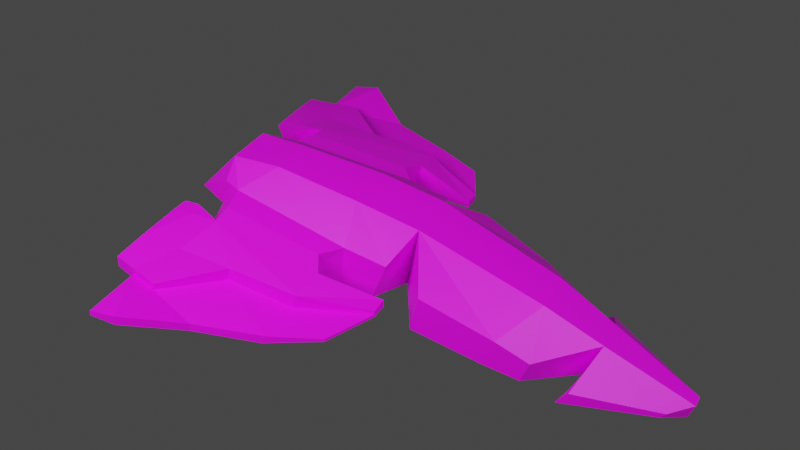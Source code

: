 # Source: mark1.blend  (saved by Blender 2.83.19; exported with 4.5.12 LTS)
import bpy
from mathutils import Matrix  # noqa: F401  (used for matrix-valued properties, if any)

bpy.ops.wm.read_factory_settings(use_empty=True)
scene = bpy.context.scene
scene.name = 'Scene'

# ---- collections
col_collection = bpy.data.collections.new('Collection'); scene.collection.children.link(col_collection)

# ---- images (referenced by path relative to the original .blend; pixels are not part of the script)
import os
ASSET_DIR = os.environ.get("B2B_ASSET_DIR", "")  # directory of the original .blend (textures are referenced by path, not embedded)
HERE = os.path.dirname(os.path.abspath(__file__))  # packed textures are extracted next to this script under _unpacked/

def load_image(name, relpath, width, height, colorspace="sRGB"):
    """Load a texture the original file referenced (path relative to the .blend, or extracted next to this script)."""
    p = next((c for c in (os.path.join(HERE, relpath), os.path.join(ASSET_DIR, relpath)) if relpath and os.path.exists(c)), "")
    if p:
        img = bpy.data.images.load(p, check_existing=True)
        img.name = name
    else:  # same state as the original file: an image datablock whose file is absent (Cycles renders it pink)
        img = bpy.data.images.new(name, width, height)
        img.source = "FILE"
        img.filepath = "//" + (relpath or name)
    img.colorspace_settings.name = colorspace
    return img
img_palette_png = load_image('palette.png', 'palette.png', 1024, 1024, 'sRGB')

# ---- materials (node trees are filled in below, after node groups)
mat_material = bpy.data.materials.new('Material')

# ---- material node trees
mat_material.use_nodes = True; mat_material.node_tree.nodes.clear()
_N = mat_material.node_tree.nodes; _L = mat_material.node_tree.links
n0 = _N.new('ShaderNodeOutputMaterial'); n0.name = 'Material Output'; n0.location = (300, 300)
n1 = _N.new('ShaderNodeBsdfPrincipled'); n1.name = 'Principled BSDF'; n1.location = (10, 300)
n1.distribution = 'GGX'
n1.subsurface_method = 'BURLEY'
n1.inputs[3].default_value = 1.45
n1.inputs[27].default_value = (0.0, 0.0, 0.0, 1.0)
n1.inputs[28].default_value = 1.0
n2 = _N.new('ShaderNodeTexImage'); n2.name = 'Image Texture'; n2.location = (-346, 270)
n2.image = img_palette_png
_L.new(n1.outputs[0], n0.inputs[0])
_L.new(n2.outputs[0], n1.inputs[0])
n0.is_active_output = True

# ---- world
world_world = bpy.data.worlds.new('World'); scene.world = world_world
world_world.use_nodes = True; world_world.node_tree.nodes.clear()
_N = world_world.node_tree.nodes; _L = world_world.node_tree.links
n0 = _N.new('ShaderNodeOutputWorld'); n0.name = 'World Output'; n0.location = (300, 300)
n1 = _N.new('ShaderNodeBackground'); n1.name = 'Background'; n1.location = (10, 300)
n1.inputs[0].default_value = (0.05088, 0.05088, 0.05088, 1.0)
_L.new(n1.outputs[0], n0.inputs[0])
n0.is_active_output = True
world_world.color = (0.05088, 0.05088, 0.05088)
world_world.use_sun_shadow = False
world_world.sun_shadow_jitter_overblur = 0.0

# ---- cameras
cam_camera = bpy.data.cameras.new('Camera')

# ---- lights
light_area = bpy.data.lights.new('Area', 'AREA')
light_area.transmission_factor = 0.0
light_area.energy = 471.2
light_area.shadow_soft_size = 1.0
light_area.shadow_maximum_resolution = 0.006
light_area.use_absolute_resolution = True
light_area.size = 1.0
light_area.size_y = 1.0
light_area_001 = bpy.data.lights.new('Area.001', 'AREA')
light_area_001.transmission_factor = 0.0
light_area_001.energy = 1021.0
light_area_001.shadow_soft_size = 1.0
light_area_001.shadow_maximum_resolution = 0.006
light_area_001.use_absolute_resolution = True
light_area_001.size = 1.0
light_area_001.size_y = 1.0

# ---- meshes
me_cube = bpy.data.meshes.new('Cube')
me_cube.from_pydata([(-1.0, -1.0, -1.0), (-1.0, -1.0, 1.0), (-1.0, 1.0, -1.0), (-1.0, 1.0, 1.0), (-0.8321, 4.917, 0.357), (-0.8321, 4.689, -1.291), (-0.6212, 6.761, -0.1854), (-0.6212, 6.591, -1.416), (-0.2468, 9.557, -0.9837), (-0.2468, 9.489, -1.473), (-0.8417, -3.476, -0.8756), (-0.8417, -3.668, 0.7969), (-0.9157, -6.097, -1.035), (-0.9157, -5.116, 0.5125), (0.0, 1.0, -1.0), (0.0, 1.0, 1.0), (0.0, -1.0, -1.0), (0.0, -1.0, 1.0), (0.0, 4.689, -1.291), (0.0, 4.917, 0.357), (0.0, 6.591, -1.416), (0.0, 6.761, -0.1854), (0.0, 9.489, -1.473), (0.0, 9.557, -0.9837), (0.0, -3.476, -0.8756), (0.0, -3.668, 0.7969), (0.0, -6.097, -1.035), (0.0, -5.116, 0.5125), (-2.297, 6.472, -1.079), (-2.443, 6.232, -1.486), (-0.9238, 8.96, -1.222), (-0.9818, 8.865, -1.384), (-2.811, 1.914, 0.03526), (-2.832, 1.877, -1.139), (-2.474, 4.188, -0.4185), (-2.506, 4.024, -1.382), (-2.24, 5.249, -0.7735), (-2.264, 5.126, -1.493), (-2.461, 0.479, -0.9995), (-2.558, -0.5487, -0.989), (-2.45, -0.6027, 0.2604), (-2.412, 0.693, 0.2617), (-1.644, -5.044, -0.881), (-1.982, -4.402, 0.1167), (-1.175, -6.011, -0.9055), (-1.712, -4.946, 0.05432), (-3.256, -1.169, -0.9161), (-3.164, -1.084, 0.1564), (-2.658, -4.795, -0.8305), (-2.907, -4.237, 0.02317), (-3.831, -0.8712, -0.964), (-3.854, -0.7459, 0.04145), (-3.517, -4.889, -0.8677), (-3.578, -4.24, -0.1054), (-5.022, -0.9798, -0.9836), (-5.011, -0.828, -0.154), (-5.096, -2.933, -1.046), (-5.083, -2.932, -0.3251), (-3.367, 1.159, -0.3602), (-3.38, 1.12, -0.1348), (-3.998, 1.159, -0.3604), (-4.005, 1.1, -0.2108), (-3.533, -5.476, -1.021), (-3.577, -5.646, -0.402), (-5.167, -5.676, -1.202), (-5.134, -5.786, -0.6023), (-3.272, -5.139, -0.8578), (-3.055, -5.153, -0.2552), (-3.31, -5.463, -0.9583), (-3.069, -5.6, -0.3617), (-6.833, -4.391, -1.1), (-6.848, -4.392, -0.701), (-6.372, -5.867, -1.179), (-6.353, -5.925, -0.8463), (-1.0, 1.0, -0.1181), (-0.6212, 6.666, -0.8734), (-0.2468, 9.519, -1.257), (-0.9157, -5.664, -0.3524), (0.0, -5.664, -0.3524), (0.0, 9.519, -1.257), (-2.378, 6.338, -1.306), (-0.9562, 8.907, -1.313), (-2.823, 1.893, -0.6214), (-2.492, 4.096, -0.9572), (-2.254, 5.18, -1.176), (-2.51, -0.5725, -0.4381), (-2.44, 0.5734, -0.4434), (-1.793, -4.761, -0.4411), (-1.412, -5.541, -0.4823), (-3.216, -1.132, -0.4432), (-2.767, -4.549, -0.4541), (-3.841, -0.8159, -0.5207), (-3.544, -4.603, -0.5316), (-5.018, -0.9129, -0.6178), (-5.09, -2.933, -0.7279), (-3.373, 1.142, -0.2609), (-4.015, 1.111, -0.2499), (-3.553, -5.551, -0.7483), (-5.152, -5.725, -0.9375), (-3.176, -5.146, -0.5921), (-3.203, -5.523, -0.6952), (-6.84, -4.391, -0.9241), (-6.363, -5.893, -1.032), (-5.112, -4.54, -0.4813), (-3.578, -5.032, -0.2725), (-5.136, -4.479, -1.134), (-3.526, -5.22, -0.9544), (-3.063, -5.405, -0.3152), (-3.293, -5.322, -0.9144), (-6.58, -5.219, -0.8144), (-6.573, -5.223, -1.145), (-6.582, -5.207, -0.9481), (-3.192, -5.358, -0.6502), (-6.663, -0.9824, -0.9494), (-7.43, -2.838, -1.145), (-5.794, 0.4814, -0.5475), (-8.829, -4.395, -0.9833), (-6.613, -0.9261, -0.6904), (-7.405, -2.856, -0.9126), (-5.792, 0.4675, -0.4663), (-8.828, -4.443, -0.703), (-8.8, -5.236, -1.164), (-8.795, -5.251, -1.005), (-5.011, -0.8271, -0.1888), (-5.081, -2.929, -0.3598), (-3.996, 1.145, -0.2793), (-3.992, 1.127, -0.1764), (-6.846, -4.388, -0.7356), (-5.091, -2.935, -0.6932), (-6.841, -4.393, -0.8894), (-5.019, -0.9158, -0.5831), (-6.569, -5.255, -0.7829), (-6.571, -5.237, -0.9851)], [], [(77, 13, 45, 88), (17, 1, 11, 25), (15, 3, 1, 17), (14, 2, 5, 18), (7, 5, 35, 37), (18, 5, 7, 20), (74, 3, 32, 82), (6, 8, 30, 28), (20, 7, 9, 22), (25, 11, 13, 27), (1, 3, 41, 40), (78, 27, 13, 77), (13, 11, 43, 45), (10, 24, 26, 12), (76, 8, 23, 79), (6, 21, 23, 8), (4, 19, 21, 6), (0, 16, 24, 10), (3, 15, 19, 4), (2, 14, 16, 0), (80, 28, 30, 81), (76, 9, 31, 81), (75, 6, 28, 80), (9, 7, 29, 31), (82, 32, 34, 83), (83, 34, 36, 84), (75, 7, 37, 84), (5, 2, 33, 35), (4, 6, 36, 34), (3, 4, 34, 32), (85, 40, 41, 86), (87, 43, 49, 90), (87, 42, 44, 88), (2, 0, 39, 38), (11, 1, 40, 43), (10, 12, 44, 42), (74, 2, 38, 86), (0, 10, 42, 39), (49, 47, 51, 53), (43, 40, 47, 49), (85, 39, 46, 89), (39, 42, 48, 46), (53, 51, 55, 57), (89, 46, 50, 91), (46, 48, 52, 50), (90, 49, 53, 92), (93, 125, 119, 117), (130, 123, 61, 96), (50, 52, 56, 54), (104, 103, 65, 63), (95, 58, 60, 125), (91, 50, 58, 95), (50, 54, 60, 58), (55, 51, 59, 126), (97, 63, 65, 98), (98, 65, 73, 102), (92, 53, 67, 99), (105, 106, 62, 64), (112, 107, 69, 100), (97, 62, 68, 100), (106, 52, 66, 108), (104, 63, 69, 107), (132, 110, 72, 102), (105, 64, 72, 110), (103, 57, 71, 131), (132, 101, 120, 122), (124, 128, 129, 127), (131, 132, 102, 73), (63, 97, 100, 69), (108, 112, 100, 68), (52, 92, 99, 66), (64, 98, 102, 72), (62, 97, 98, 64), (51, 91, 95, 59), (59, 95, 125, 126), (54, 56, 114, 113), (123, 130, 128, 124), (48, 90, 92, 52), (47, 89, 91, 51), (40, 85, 89, 47), (3, 74, 86, 41), (43, 87, 88, 45), (42, 87, 90, 48), (39, 85, 86, 38), (6, 75, 84, 36), (35, 83, 84, 37), (33, 82, 83, 35), (7, 75, 80, 29), (8, 76, 81, 30), (29, 80, 81, 31), (9, 76, 79, 22), (26, 78, 77, 12), (2, 74, 82, 33), (12, 77, 88, 44), (66, 99, 112, 108), (127, 129, 111, 109), (65, 103, 131, 73), (56, 105, 110, 70), (60, 54, 113, 115), (53, 104, 107, 67), (62, 106, 108, 68), (99, 67, 107, 112), (56, 52, 106, 105), (53, 57, 103, 104), (117, 113, 114, 118), (118, 114, 116, 120), (113, 117, 119, 115), (120, 116, 121, 122), (56, 70, 116, 114), (125, 60, 115, 119), (94, 93, 117, 118), (101, 94, 118, 120), (70, 110, 121, 116), (110, 132, 122, 121), (123, 124, 57, 55), (96, 61, 126, 125), (61, 123, 55, 126), (124, 127, 71, 57), (129, 128, 94, 101), (130, 96, 125, 93), (128, 130, 93, 94), (127, 109, 131, 71), (111, 129, 101, 132), (109, 111, 132, 131)])
_uv = me_cube.uv_layers.new(name='UVMap')
_uv.uv.foreach_set('vector', [0.9219, 0.9219, 0.9219, 0.9219, 0.9219, 0.9219, 0.9219, 0.9219, 0.8145, 0.9551, 0.8145, 0.9551, 0.8145, 0.9551, 0.8145, 0.9551, 0.8145, 0.9551, 0.8145, 0.9551, 0.8145, 0.9551, 0.8145, 0.9551, 0.8145, 0.9551, 0.8145, 0.9551, 0.8145, 0.9551, 0.8145, 0.9551, 0.8145, 0.9492, 0.8145, 0.9492, 0.8145, 0.9492, 0.8145, 0.9492, 0.8145, 0.9551, 0.8145, 0.9551, 0.8145, 0.9551, 0.8145, 0.9551, 0.8145, 0.9492, 0.8145, 0.9492, 0.8145, 0.9492, 0.8145, 0.9492, 0.8145, 0.9414, 0.8145, 0.9414, 0.8145, 0.9414, 0.8145, 0.9414, 0.8145, 0.9551, 0.8145, 0.9551, 0.8145, 0.9551, 0.8145, 0.9551, 0.8145, 0.9551, 0.8145, 0.9551, 0.8145, 0.9551, 0.8145, 0.9551, 0.9219, 0.9219, 0.9219, 0.9219, 0.9219, 0.9219, 0.9219, 0.9219, 0.8145, 0.9551, 0.8145, 0.9551, 0.8145, 0.9551, 0.8145, 0.9551, 0.9219, 0.9219, 0.9219, 0.9219, 0.9219, 0.9219, 0.9219, 0.9219, 0.8145, 0.9551, 0.8145, 0.9551, 0.8145, 0.9551, 0.8145, 0.9551, 0.8145, 0.9551, 0.8145, 0.9551, 0.8145, 0.9551, 0.8145, 0.9551, 0.8145, 0.9551, 0.8145, 0.9551, 0.8145, 0.9551, 0.8145, 0.9551, 0.8145, 0.9551, 0.8145, 0.9551, 0.8145, 0.9551, 0.8145, 0.9551, 0.8145, 0.9551, 0.8145, 0.9551, 0.8145, 0.9551, 0.8145, 0.9551, 0.8145, 0.9551, 0.8145, 0.9551, 0.8145, 0.9551, 0.8145, 0.9551, 0.8145, 0.9551, 0.8145, 0.9551, 0.8145, 0.9551, 0.8145, 0.9551, 0.9219, 0.9219, 0.9219, 0.9219, 0.9219, 0.9219, 0.9219, 0.9219, 0.9219, 0.9219, 0.9219, 0.9219, 0.9219, 0.9219, 0.9219, 0.9219, 0.9219, 0.9219, 0.9219, 0.9219, 0.9219, 0.9219, 0.9219, 0.9219, 0.8145, 0.9414, 0.8145, 0.9414, 0.8145, 0.9414, 0.8145, 0.9414, 0.9219, 0.9219, 0.9219, 0.9219, 0.9219, 0.9219, 0.9219, 0.9219, 0.9219, 0.9219, 0.9219, 0.9219, 0.9219, 0.9219, 0.9219, 0.9219, 0.8145, 0.9492, 0.8145, 0.9492, 0.8145, 0.9492, 0.8145, 0.9492, 0.8145, 0.9492, 0.8145, 0.9492, 0.8145, 0.9492, 0.8145, 0.9492, 0.8145, 0.9492, 0.8145, 0.9492, 0.8145, 0.9492, 0.8145, 0.9492, 0.8145, 0.9492, 0.8145, 0.9492, 0.8145, 0.9492, 0.8145, 0.9492, 0.9219, 0.9219, 0.9219, 0.9219, 0.9219, 0.9219, 0.9219, 0.9219, 0.4453, 0.6992, 0.4453, 0.6992, 0.4453, 0.6992, 0.4453, 0.6992, 0.9219, 0.9219, 0.9219, 0.9219, 0.9219, 0.9219, 0.9219, 0.9219, 0.9219, 0.9219, 0.9219, 0.9219, 0.9219, 0.9219, 0.9219, 0.9219, 0.9219, 0.9219, 0.9219, 0.9219, 0.9219, 0.9219, 0.9219, 0.9219, 0.9219, 0.9219, 0.9219, 0.9219, 0.9219, 0.9219, 0.9219, 0.9219, 0.9219, 0.9219, 0.9219, 0.9219, 0.9219, 0.9219, 0.9219, 0.9219, 0.9219, 0.9219, 0.9219, 0.9219, 0.9219, 0.9219, 0.9219, 0.9219, 0.4453, 0.6992, 0.4453, 0.6992, 0.4453, 0.6992, 0.4453, 0.6992, 0.4453, 0.6992, 0.4453, 0.6992, 0.4453, 0.6992, 0.4453, 0.6992, 0.4453, 0.6992, 0.4453, 0.6992, 0.4453, 0.6992, 0.4453, 0.6992, 0.4453, 0.6992, 0.4453, 0.6992, 0.4453, 0.6992, 0.4453, 0.6992, 0.9219, 0.9219, 0.9219, 0.9219, 0.9219, 0.9219, 0.9219, 0.9219, 0.4453, 0.6992, 0.4453, 0.6992, 0.4453, 0.6992, 0.4453, 0.6992, 0.4453, 0.6992, 0.4453, 0.6992, 0.4453, 0.6992, 0.4453, 0.6992, 0.4453, 0.6992, 0.4453, 0.6992, 0.4453, 0.6992, 0.4453, 0.6992, 0.9219, 0.9219, 0.9219, 0.9219, 0.9219, 0.9219, 0.9219, 0.9219, 0.3125, 0.6816, 0.3125, 0.6816, 0.3125, 0.6816, 0.3125, 0.6816, 0.9219, 0.9219, 0.9219, 0.9219, 0.9219, 0.9219, 0.9219, 0.9219, 0.9219, 0.9219, 0.9219, 0.9219, 0.9219, 0.9219, 0.9219, 0.9219, 0.9219, 0.9219, 0.9219, 0.9219, 0.9219, 0.9219, 0.9219, 0.9219, 0.9219, 0.9219, 0.9219, 0.9219, 0.9219, 0.9219, 0.9219, 0.9219, 0.9219, 0.9219, 0.9219, 0.9219, 0.9219, 0.9219, 0.9219, 0.9219, 0.9219, 0.9219, 0.9219, 0.9219, 0.9219, 0.9219, 0.9219, 0.9219, 0.9219, 0.9219, 0.9219, 0.9219, 0.9219, 0.9219, 0.9219, 0.9219, 0.9219, 0.9219, 0.9219, 0.9219, 0.9219, 0.9219, 0.9219, 0.9219, 0.9219, 0.9219, 0.9219, 0.9219, 0.9219, 0.9219, 0.9219, 0.9219, 0.9219, 0.9219, 0.9219, 0.9219, 0.9219, 0.9219, 0.9219, 0.9219, 0.9219, 0.9219, 0.9219, 0.9219, 0.9219, 0.9219, 0.9219, 0.9219, 0.9219, 0.9219, 0.9219, 0.9219, 0.9219, 0.9219, 0.9219, 0.9219, 0.9219, 0.9219, 0.9219, 0.9219, 0.9219, 0.9219, 0.9219, 0.9219, 0.9219, 0.9219, 0.9219, 0.9219, 0.9219, 0.9219, 0.9219, 0.9219, 0.9219, 0.9219, 0.9219, 0.9219, 0.9219, 0.9219, 0.9219, 0.9219, 0.9219, 0.9219, 0.9219, 0.9219, 0.9219, 0.9219, 0.9219, 0.9219, 0.9219, 0.9219, 0.9219, 0.9219, 0.9219, 0.9219, 0.9219, 0.9219, 0.9219, 0.9219, 0.9219, 0.9219, 0.9219, 0.9219, 0.9219, 0.9219, 0.3125, 0.6816, 0.3125, 0.6816, 0.3125, 0.6816, 0.3125, 0.6816, 0.9219, 0.9219, 0.9219, 0.9219, 0.9219, 0.9219, 0.9219, 0.9219, 0.9219, 0.9219, 0.9219, 0.9219, 0.9219, 0.9219, 0.9219, 0.9219, 0.9219, 0.9219, 0.9219, 0.9219, 0.9219, 0.9219, 0.9219, 0.9219, 0.9219, 0.9219, 0.9219, 0.9219, 0.9219, 0.9219, 0.9219, 0.9219, 0.9219, 0.9219, 0.9219, 0.9219, 0.9219, 0.9219, 0.9219, 0.9219, 0.9219, 0.9219, 0.9219, 0.9219, 0.9219, 0.9219, 0.9219, 0.9219, 0.9219, 0.9219, 0.9219, 0.9219, 0.9219, 0.9219, 0.9219, 0.9219, 0.9219, 0.9219, 0.9219, 0.9219, 0.9219, 0.9219, 0.9219, 0.9219, 0.9219, 0.9219, 0.9219, 0.9219, 0.9219, 0.9219, 0.9219, 0.9219, 0.3125, 0.6816, 0.3125, 0.6816, 0.3125, 0.6816, 0.3125, 0.6816, 0.4453, 0.6992, 0.4453, 0.6992, 0.4453, 0.6992, 0.4453, 0.6992, 0.4453, 0.6992, 0.4453, 0.6992, 0.4453, 0.6992, 0.4453, 0.6992, 0.4453, 0.6992, 0.4453, 0.6992, 0.4453, 0.6992, 0.4453, 0.6992, 0.9219, 0.9219, 0.9219, 0.9219, 0.9219, 0.9219, 0.9219, 0.9219, 0.9219, 0.9219, 0.9219, 0.9219, 0.9219, 0.9219, 0.9219, 0.9219, 0.4453, 0.6992, 0.4453, 0.6992, 0.4453, 0.6992, 0.4453, 0.6992, 0.9219, 0.9219, 0.9219, 0.9219, 0.9219, 0.9219, 0.9219, 0.9219, 0.8145, 0.9492, 0.8145, 0.9492, 0.8145, 0.9492, 0.8145, 0.9492, 0.9219, 0.9219, 0.9219, 0.9219, 0.9219, 0.9219, 0.9219, 0.9219, 0.9219, 0.9219, 0.9219, 0.9219, 0.9219, 0.9219, 0.9219, 0.9219, 0.9219, 0.9219, 0.9219, 0.9219, 0.9219, 0.9219, 0.9219, 0.9219, 0.9219, 0.9219, 0.9219, 0.9219, 0.9219, 0.9219, 0.9219, 0.9219, 0.9219, 0.9219, 0.9219, 0.9219, 0.9219, 0.9219, 0.9219, 0.9219, 0.8145, 0.9551, 0.8145, 0.9551, 0.8145, 0.9551, 0.8145, 0.9551, 0.8145, 0.9551, 0.8145, 0.9551, 0.8145, 0.9551, 0.8145, 0.9551, 0.8145, 0.9492, 0.8145, 0.9492, 0.8145, 0.9492, 0.8145, 0.9492, 0.9219, 0.9219, 0.9219, 0.9219, 0.9219, 0.9219, 0.9219, 0.9219, 0.9219, 0.9219, 0.9219, 0.9219, 0.9219, 0.9219, 0.9219, 0.9219, 0.3125, 0.6816, 0.3125, 0.6816, 0.3125, 0.6816, 0.3125, 0.6816, 0.9219, 0.9219, 0.9219, 0.9219, 0.9219, 0.9219, 0.9219, 0.9219, 0.9219, 0.9219, 0.9219, 0.9219, 0.9219, 0.9219, 0.9219, 0.9219, 0.9219, 0.9219, 0.9219, 0.9219, 0.9219, 0.9219, 0.9219, 0.9219, 0.9219, 0.9219, 0.9219, 0.9219, 0.9219, 0.9219, 0.9219, 0.9219, 0.9219, 0.9219, 0.9219, 0.9219, 0.9219, 0.9219, 0.9219, 0.9219, 0.9219, 0.9219, 0.9219, 0.9219, 0.9219, 0.9219, 0.9219, 0.9219, 0.9219, 0.9219, 0.9219, 0.9219, 0.9219, 0.9219, 0.9219, 0.9219, 0.9219, 0.9219, 0.9219, 0.9219, 0.9219, 0.9219, 0.9219, 0.9219, 0.4453, 0.6934, 0.4453, 0.6934, 0.4453, 0.6934, 0.4453, 0.6934, 0.4453, 0.6934, 0.4453, 0.6934, 0.4453, 0.6934, 0.4453, 0.6934, 0.4453, 0.6934, 0.4453, 0.6934, 0.4453, 0.6934, 0.4453, 0.6934, 0.4453, 0.6934, 0.4453, 0.6934, 0.4453, 0.6934, 0.4453, 0.6934, 0.9219, 0.9219, 0.9219, 0.9219, 0.9219, 0.9219, 0.9219, 0.9219, 0.9219, 0.9219, 0.9219, 0.9219, 0.9219, 0.9219, 0.9219, 0.9219, 0.9219, 0.9219, 0.9219, 0.9219, 0.9219, 0.9219, 0.9219, 0.9219, 0.9219, 0.9219, 0.9219, 0.9219, 0.9219, 0.9219, 0.9219, 0.9219, 0.9219, 0.9219, 0.9219, 0.9219, 0.9219, 0.9219, 0.9219, 0.9219, 0.9219, 0.9219, 0.9219, 0.9219, 0.9219, 0.9219, 0.9219, 0.9219, 0.9219, 0.9219, 0.9219, 0.9219, 0.9219, 0.9219, 0.9219, 0.9219, 0.9219, 0.9219, 0.9219, 0.9219, 0.9219, 0.9219, 0.9219, 0.9219, 0.9219, 0.9219, 0.9219, 0.9219, 0.9219, 0.9219, 0.9219, 0.9219, 0.9219, 0.9219, 0.9219, 0.9219, 0.9219, 0.9219, 0.9219, 0.9219, 0.9219, 0.9219, 0.9219, 0.9219, 0.9219, 0.9219, 0.9219, 0.9219, 0.9219, 0.9219, 0.9219, 0.9219, 0.9219, 0.9219, 0.9219, 0.9219, 0.9219, 0.9219, 0.9219, 0.9219, 0.9219, 0.9219, 0.9219, 0.9219, 0.9219, 0.9219, 0.9219, 0.9219, 0.9219, 0.9219, 0.9219, 0.9219, 0.9219, 0.9219, 0.9219, 0.9219, 0.9219, 0.9219, 0.9219, 0.9219, 0.9219, 0.9219, 0.9219, 0.9219, 0.9219, 0.9219, 0.9219, 0.9219])
me_cube.materials.append(mat_material)
me_cube.use_remesh_fix_poles = True
me_cube.use_remesh_preserve_attributes = False
me_cube.use_mirror_vertex_groups = False
me_cube.update()

# ---- objects
ob_cube = bpy.data.objects.new('Cube', me_cube)
ob_camera = bpy.data.objects.new('Camera', cam_camera)
ob_area = bpy.data.objects.new('Area', light_area)
ob_area_001 = bpy.data.objects.new('Area.001', light_area_001)

# ---- transforms, parenting, visibility, modifiers, constraints
ob_cube.location = (-2.058e-26, -0.0552, -0.06308)
ob_cube.rotation_euler = (-0.1705, -3.768e-17, 3.221e-18)
ob_cube.scale = (0.3382, 0.4287, 0.4287)
ob_cube.lineart.crease_threshold = 0.0
_m = ob_cube.modifiers.new('Mirror', 'MIRROR')
_m.use_clip = True
ob_camera.location = (9.755, 5.275, 7.94)
ob_camera.rotation_euler = (0.9495, -4.197e-07, 2.066)
ob_camera.lineart.crease_threshold = 0.0
ob_area.location = (4.598, 7.948, 5.791)
ob_area.rotation_euler = (-0.8501, 0.6035, 9.262e-08)
ob_area.scale = (5.0, 5.0, 5.0)
ob_area.lineart.crease_threshold = 0.0
ob_area_001.location = (8.28, -2.892, 7.781)
ob_area_001.rotation_euler = (0.2165, 0.7794, -0.1176)
ob_area_001.scale = (5.0, 5.0, 5.0)
ob_area_001.lineart.crease_threshold = 0.0

# ---- collection membership
scene.collection.objects.link(ob_cube)
scene.collection.objects.link(ob_camera)
scene.collection.objects.link(ob_area)
scene.collection.objects.link(ob_area_001)

# ---- scene / render settings (as saved in the file)
scene.camera = ob_camera
scene.frame_start = 1; scene.frame_end = 250; scene.frame_set(16)
scene.render.engine = 'CYCLES'
scene.cycles.use_denoising = False
scene.cycles.samples = 128
scene.cycles.sampling_pattern = 'TABULATED_SOBOL'
scene.cycles.use_adaptive_sampling = False
scene.cycles.use_light_tree = False
scene.view_settings.view_transform = 'Filmic'
bpy.context.view_layer.update()
